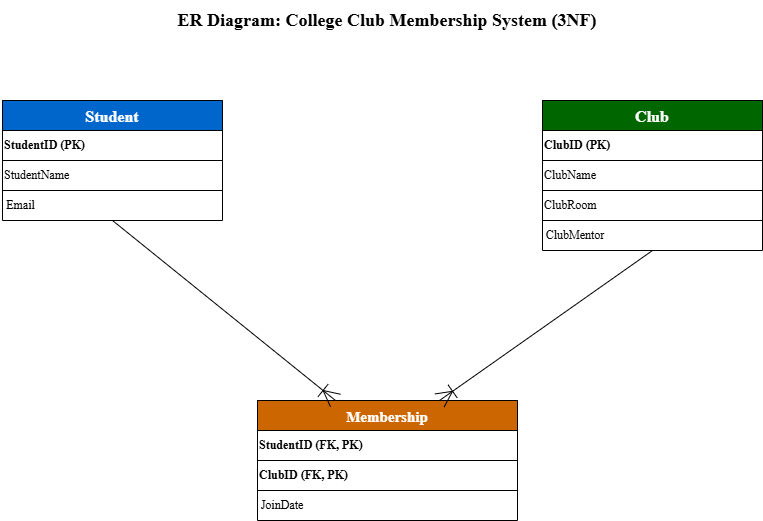

The diagram above was exported from draw.io. Its source (the exported page's mxGraphModel, read from the mxfile embedded in the PNG):
<mxGraphModel dx="1042" dy="614" grid="1" gridSize="10" guides="1" tooltips="1" connect="1" arrows="1" fold="1" page="1" pageScale="1" pageWidth="850" pageHeight="1100" math="0" shadow="0">
  <root>
    <mxCell id="0" />
    <mxCell id="1" parent="0" />
    <mxCell id="LTxxlkTlLgk_x9VQswmM-1" parent="1" style="text;html=1;fontSize=18;fontStyle=1;align=center;verticalAlign=middle;whiteSpace=wrap;fontFamily=Times New Roman;" value="ER Diagram: College Club Membership System (3NF)" vertex="1">
      <mxGeometry height="40" width="470" x="190" y="20" as="geometry" />
    </mxCell>
    <mxCell id="LTxxlkTlLgk_x9VQswmM-8" parent="1" style="shape=table;startSize=0;container=1;collapsible=0;childLayout=tableLayout;fixedRows=1;rowLines=1;columnLines=1;fontFamily=Times New Roman;labelBackgroundColor=default;whiteSpace=wrap;" value="" vertex="1">
      <mxGeometry height="150" width="220" x="580" y="120" as="geometry" />
    </mxCell>
    <mxCell id="LTxxlkTlLgk_x9VQswmM-9" parent="LTxxlkTlLgk_x9VQswmM-8" style="shape=tableRow;startSize=30;container=1;collapsible=0;fillColor=#006600;fontColor=#ffffff;fontStyle=1;fontSize=16;fontFamily=Times New Roman;" value="Club" vertex="1">
      <mxGeometry height="30" width="220" as="geometry" />
    </mxCell>
    <mxCell id="LTxxlkTlLgk_x9VQswmM-10" parent="LTxxlkTlLgk_x9VQswmM-8" style="shape=tableCell;whiteSpace=wrap;html=1;align=left;fontFamily=Times New Roman;" value="&lt;b&gt;ClubID (PK)&lt;/b&gt;" vertex="1">
      <mxGeometry height="30" width="220" y="30" as="geometry" />
    </mxCell>
    <mxCell id="LTxxlkTlLgk_x9VQswmM-11" parent="LTxxlkTlLgk_x9VQswmM-8" style="shape=tableCell;whiteSpace=wrap;html=1;align=left;fontFamily=Times New Roman;" value="ClubName" vertex="1">
      <mxGeometry height="30" width="220" y="60" as="geometry" />
    </mxCell>
    <mxCell id="LTxxlkTlLgk_x9VQswmM-12" parent="LTxxlkTlLgk_x9VQswmM-8" style="shape=tableCell;whiteSpace=wrap;html=1;align=left;fontFamily=Times New Roman;" value="ClubRoom" vertex="1">
      <mxGeometry height="30" width="220" y="90" as="geometry" />
    </mxCell>
    <mxCell id="LTxxlkTlLgk_x9VQswmM-15" parent="1" style="shape=table;startSize=0;container=1;collapsible=0;childLayout=tableLayout;fixedRows=1;rowLines=1;columnLines=1;fontFamily=Times New Roman;swimlaneLine=1;" value="" vertex="1">
      <mxGeometry height="120" width="260" x="295" y="420" as="geometry" />
    </mxCell>
    <mxCell id="LTxxlkTlLgk_x9VQswmM-16" parent="LTxxlkTlLgk_x9VQswmM-15" style="shape=tableRow;startSize=30;container=1;collapsible=0;fillColor=#cc6600;fontColor=#ffffff;fontStyle=1;fontSize=15;fontFamily=Times New Roman;" value="Membership" vertex="1">
      <mxGeometry height="30" width="260" as="geometry" />
    </mxCell>
    <mxCell id="LTxxlkTlLgk_x9VQswmM-17" parent="LTxxlkTlLgk_x9VQswmM-15" style="shape=tableCell;whiteSpace=wrap;html=1;align=left;fontFamily=Times New Roman;" value="&lt;b&gt;StudentID (FK, PK)&lt;/b&gt;" vertex="1">
      <mxGeometry height="30" width="260" y="30" as="geometry" />
    </mxCell>
    <mxCell id="LTxxlkTlLgk_x9VQswmM-18" parent="LTxxlkTlLgk_x9VQswmM-15" style="shape=tableCell;whiteSpace=wrap;html=1;align=left;fontFamily=Times New Roman;" value="&lt;b&gt;ClubID (FK, PK)&lt;/b&gt;" vertex="1">
      <mxGeometry height="30" width="260" y="60" as="geometry" />
    </mxCell>
    <mxCell id="LTxxlkTlLgk_x9VQswmM-21" edge="1" parent="1" source="LTxxlkTlLgk_x9VQswmM-2" style="endArrow=ERoneToMany;html=1;endFill=0;endSize=14;rounded=0;exitX=0.5;exitY=1;entryX=0.3;entryY=0;fontFamily=Times New Roman;" target="LTxxlkTlLgk_x9VQswmM-15">
      <mxGeometry relative="1" as="geometry" />
    </mxCell>
    <mxCell id="LTxxlkTlLgk_x9VQswmM-22" edge="1" parent="1" source="LTxxlkTlLgk_x9VQswmM-8" style="endArrow=ERoneToMany;html=1;endFill=0;endSize=14;rounded=0;exitX=0.5;exitY=1;entryX=0.7;entryY=0;fontFamily=Times New Roman;exitDx=0;exitDy=0;" target="LTxxlkTlLgk_x9VQswmM-15">
      <mxGeometry relative="1" as="geometry" />
    </mxCell>
    <mxCell id="LTxxlkTlLgk_x9VQswmM-2" parent="1" style="shape=table;startSize=0;container=1;collapsible=0;childLayout=tableLayout;fixedRows=1;rowLines=1;columnLines=1;labelBackgroundColor=none;noLabel=1;whiteSpace=wrap;fontFamily=Times New Roman;fillStyle=auto;aspect=fixed;" value="Student" vertex="1">
      <mxGeometry height="120" width="220" x="40" y="120" as="geometry" />
    </mxCell>
    <mxCell id="LTxxlkTlLgk_x9VQswmM-3" parent="LTxxlkTlLgk_x9VQswmM-2" style="shape=tableRow;startSize=30;container=1;collapsible=0;fillColor=#0066cc;fontColor=#ffffff;fontStyle=1;fontSize=16;fontFamily=Times New Roman;" value="Student" vertex="1">
      <mxGeometry height="30" width="220" as="geometry" />
    </mxCell>
    <mxCell id="LTxxlkTlLgk_x9VQswmM-4" parent="LTxxlkTlLgk_x9VQswmM-2" style="shape=tableCell;whiteSpace=wrap;html=1;align=left;fontFamily=Times New Roman;" value="&lt;b&gt;StudentID (PK)&lt;/b&gt;" vertex="1">
      <mxGeometry height="30" width="220" y="30" as="geometry" />
    </mxCell>
    <mxCell id="LTxxlkTlLgk_x9VQswmM-5" parent="LTxxlkTlLgk_x9VQswmM-2" style="shape=tableCell;whiteSpace=wrap;html=1;align=left;fontFamily=Times New Roman;" value="StudentName" vertex="1">
      <mxGeometry height="30" width="220" y="60" as="geometry" />
    </mxCell>
    <mxCell id="V0HgStRa-EQk1-lEBigi-17" parent="1" style="text;html=1;whiteSpace=wrap;strokeColor=none;fillColor=none;align=center;verticalAlign=middle;rounded=0;" value="&lt;span style=&quot;font-family: &amp;quot;Times New Roman&amp;quot;; text-align: left;&quot;&gt;ClubMentor&lt;/span&gt;" vertex="1">
      <mxGeometry height="30" width="60" x="583" y="240" as="geometry" />
    </mxCell>
    <mxCell id="V0HgStRa-EQk1-lEBigi-18" parent="1" style="text;html=1;whiteSpace=wrap;strokeColor=none;fillColor=none;align=center;verticalAlign=middle;rounded=0;" value="&lt;span style=&quot;font-family: &amp;quot;Times New Roman&amp;quot;; text-align: left;&quot;&gt;Email&lt;/span&gt;" vertex="1">
      <mxGeometry height="30" width="41" x="38" y="210" as="geometry" />
    </mxCell>
    <mxCell id="V0HgStRa-EQk1-lEBigi-19" parent="1" style="text;html=1;whiteSpace=wrap;strokeColor=none;fillColor=none;align=center;verticalAlign=middle;rounded=0;" value="&lt;span style=&quot;font-family: &amp;quot;Times New Roman&amp;quot;; text-align: left;&quot;&gt;JoinDate&lt;/span&gt;" vertex="1">
      <mxGeometry height="30" width="60" x="290" y="510" as="geometry" />
    </mxCell>
  </root>
</mxGraphModel>